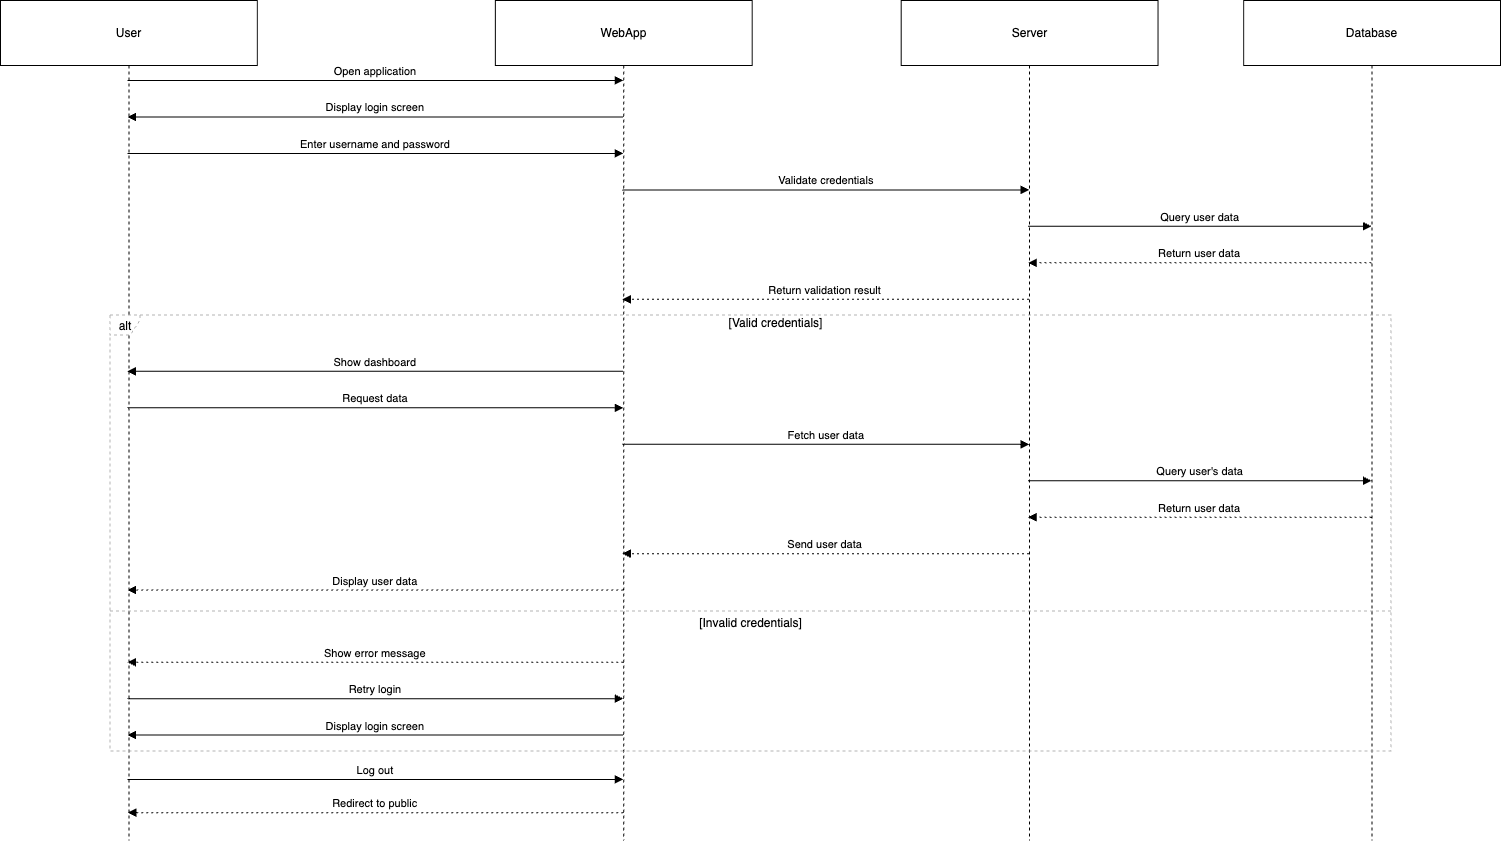

The diagram above was exported from draw.io. Its source (the exported page's mxGraphModel, read from the mxfile embedded in the PNG):
<mxGraphModel dx="2058" dy="1132" grid="1" gridSize="10" guides="1" tooltips="1" connect="1" arrows="1" fold="1" page="1" pageScale="1" pageWidth="827" pageHeight="1169" math="0" shadow="0">
  <root>
    <mxCell id="0" />
    <mxCell id="1" parent="0" />
    <mxCell id="TLbT8LoQJCOk5TIUGI6m-29" value="" style="group" vertex="1" connectable="0" parent="1">
      <mxGeometry width="1500" height="840" as="geometry" />
    </mxCell>
    <mxCell id="2" value="User" style="shape=umlLifeline;perimeter=lifelinePerimeter;whiteSpace=wrap;container=1;dropTarget=0;collapsible=0;recursiveResize=0;outlineConnect=0;portConstraint=eastwest;newEdgeStyle={&quot;edgeStyle&quot;:&quot;elbowEdgeStyle&quot;,&quot;elbow&quot;:&quot;vertical&quot;,&quot;curved&quot;:0,&quot;rounded&quot;:0};size=65;" parent="TLbT8LoQJCOk5TIUGI6m-29" vertex="1">
      <mxGeometry width="256.84999999999997" height="840" as="geometry" />
    </mxCell>
    <mxCell id="3" value="WebApp" style="shape=umlLifeline;perimeter=lifelinePerimeter;whiteSpace=wrap;container=1;dropTarget=0;collapsible=0;recursiveResize=0;outlineConnect=0;portConstraint=eastwest;newEdgeStyle={&quot;edgeStyle&quot;:&quot;elbowEdgeStyle&quot;,&quot;elbow&quot;:&quot;vertical&quot;,&quot;curved&quot;:0,&quot;rounded&quot;:0};size=65;" parent="TLbT8LoQJCOk5TIUGI6m-29" vertex="1">
      <mxGeometry x="494.86249999999995" width="256.84999999999997" height="840" as="geometry" />
    </mxCell>
    <mxCell id="4" value="Server" style="shape=umlLifeline;perimeter=lifelinePerimeter;whiteSpace=wrap;container=1;dropTarget=0;collapsible=0;recursiveResize=0;outlineConnect=0;portConstraint=eastwest;newEdgeStyle={&quot;edgeStyle&quot;:&quot;elbowEdgeStyle&quot;,&quot;elbow&quot;:&quot;vertical&quot;,&quot;curved&quot;:0,&quot;rounded&quot;:0};size=65;" parent="TLbT8LoQJCOk5TIUGI6m-29" vertex="1">
      <mxGeometry x="900.6874999999999" width="256.84999999999997" height="840" as="geometry" />
    </mxCell>
    <mxCell id="5" value="Database" style="shape=umlLifeline;perimeter=lifelinePerimeter;whiteSpace=wrap;container=1;dropTarget=0;collapsible=0;recursiveResize=0;outlineConnect=0;portConstraint=eastwest;newEdgeStyle={&quot;edgeStyle&quot;:&quot;elbowEdgeStyle&quot;,&quot;elbow&quot;:&quot;vertical&quot;,&quot;curved&quot;:0,&quot;rounded&quot;:0};size=65;" parent="TLbT8LoQJCOk5TIUGI6m-29" vertex="1">
      <mxGeometry x="1243.1499999999999" width="256.84999999999997" height="840" as="geometry" />
    </mxCell>
    <mxCell id="6" value="alt" style="shape=umlFrame;dashed=1;pointerEvents=0;dropTarget=0;strokeColor=#B3B3B3;height=20;width=30" parent="TLbT8LoQJCOk5TIUGI6m-29" vertex="1">
      <mxGeometry x="109.58904109589041" y="314.6037735849057" width="1280.8219178082193" height="435.8490566037736" as="geometry" />
    </mxCell>
    <mxCell id="7" value="[Valid credentials]" style="text;strokeColor=none;fillColor=none;align=center;verticalAlign=middle;whiteSpace=wrap;" parent="6" vertex="1">
      <mxGeometry x="51.369863013698634" width="1229.4520547945206" height="15.849056603773587" as="geometry" />
    </mxCell>
    <mxCell id="8" value="[Invalid credentials]" style="shape=line;dashed=1;whiteSpace=wrap;verticalAlign=top;labelPosition=center;verticalLabelPosition=middle;align=center;strokeColor=#B3B3B3;" parent="6" vertex="1">
      <mxGeometry y="294.7924528301887" width="1280.8219178082193" height="2.3773584905660377" as="geometry" />
    </mxCell>
    <mxCell id="9" value="Open application" style="verticalAlign=bottom;edgeStyle=elbowEdgeStyle;elbow=vertical;curved=0;rounded=0;endArrow=block;" parent="TLbT8LoQJCOk5TIUGI6m-29" source="2" target="3" edge="1">
      <mxGeometry relative="1" as="geometry">
        <Array as="points">
          <mxPoint x="390.4109589041096" y="80.0377358490566" />
        </Array>
      </mxGeometry>
    </mxCell>
    <mxCell id="10" value="Display login screen" style="verticalAlign=bottom;edgeStyle=elbowEdgeStyle;elbow=vertical;curved=0;rounded=0;endArrow=block;" parent="TLbT8LoQJCOk5TIUGI6m-29" source="3" target="2" edge="1">
      <mxGeometry relative="1" as="geometry">
        <Array as="points">
          <mxPoint x="395.54794520547944" y="116.49056603773586" />
        </Array>
      </mxGeometry>
    </mxCell>
    <mxCell id="11" value="Enter username and password" style="verticalAlign=bottom;edgeStyle=elbowEdgeStyle;elbow=vertical;curved=0;rounded=0;endArrow=block;" parent="TLbT8LoQJCOk5TIUGI6m-29" source="2" target="3" edge="1">
      <mxGeometry relative="1" as="geometry">
        <Array as="points">
          <mxPoint x="390.4109589041096" y="152.9433962264151" />
        </Array>
      </mxGeometry>
    </mxCell>
    <mxCell id="12" value="Validate credentials" style="verticalAlign=bottom;edgeStyle=elbowEdgeStyle;elbow=vertical;curved=0;rounded=0;endArrow=block;" parent="TLbT8LoQJCOk5TIUGI6m-29" source="3" target="4" edge="1">
      <mxGeometry relative="1" as="geometry">
        <Array as="points">
          <mxPoint x="840.7534246575342" y="189.39622641509436" />
        </Array>
      </mxGeometry>
    </mxCell>
    <mxCell id="13" value="Query user data" style="verticalAlign=bottom;edgeStyle=elbowEdgeStyle;elbow=vertical;curved=0;rounded=0;endArrow=block;" parent="TLbT8LoQJCOk5TIUGI6m-29" source="4" target="5" edge="1">
      <mxGeometry relative="1" as="geometry">
        <Array as="points">
          <mxPoint x="1215.7534246575342" y="225.8490566037736" />
        </Array>
      </mxGeometry>
    </mxCell>
    <mxCell id="14" value="Return user data" style="verticalAlign=bottom;edgeStyle=elbowEdgeStyle;elbow=vertical;curved=0;rounded=0;dashed=1;dashPattern=2 3;endArrow=block;" parent="TLbT8LoQJCOk5TIUGI6m-29" source="5" target="4" edge="1">
      <mxGeometry relative="1" as="geometry">
        <Array as="points">
          <mxPoint x="1220.890410958904" y="262.3018867924528" />
        </Array>
      </mxGeometry>
    </mxCell>
    <mxCell id="15" value="Return validation result" style="verticalAlign=bottom;edgeStyle=elbowEdgeStyle;elbow=vertical;curved=0;rounded=0;dashed=1;dashPattern=2 3;endArrow=block;" parent="TLbT8LoQJCOk5TIUGI6m-29" source="4" target="3" edge="1">
      <mxGeometry relative="1" as="geometry">
        <Array as="points">
          <mxPoint x="845.890410958904" y="298.7547169811321" />
        </Array>
      </mxGeometry>
    </mxCell>
    <mxCell id="16" value="Show dashboard" style="verticalAlign=bottom;edgeStyle=elbowEdgeStyle;elbow=vertical;curved=0;rounded=0;endArrow=block;" parent="TLbT8LoQJCOk5TIUGI6m-29" source="3" target="2" edge="1">
      <mxGeometry relative="1" as="geometry">
        <Array as="points">
          <mxPoint x="395.54794520547944" y="370.8679245283019" />
        </Array>
      </mxGeometry>
    </mxCell>
    <mxCell id="17" value="Request data" style="verticalAlign=bottom;edgeStyle=elbowEdgeStyle;elbow=vertical;curved=0;rounded=0;endArrow=block;" parent="TLbT8LoQJCOk5TIUGI6m-29" source="2" target="3" edge="1">
      <mxGeometry relative="1" as="geometry">
        <Array as="points">
          <mxPoint x="390.4109589041096" y="407.3207547169811" />
        </Array>
      </mxGeometry>
    </mxCell>
    <mxCell id="18" value="Fetch user data" style="verticalAlign=bottom;edgeStyle=elbowEdgeStyle;elbow=vertical;curved=0;rounded=0;endArrow=block;" parent="TLbT8LoQJCOk5TIUGI6m-29" source="3" target="4" edge="1">
      <mxGeometry relative="1" as="geometry">
        <Array as="points">
          <mxPoint x="840.7534246575342" y="443.7735849056604" />
        </Array>
      </mxGeometry>
    </mxCell>
    <mxCell id="19" value="Query user's data" style="verticalAlign=bottom;edgeStyle=elbowEdgeStyle;elbow=vertical;curved=0;rounded=0;endArrow=block;" parent="TLbT8LoQJCOk5TIUGI6m-29" source="4" target="5" edge="1">
      <mxGeometry relative="1" as="geometry">
        <Array as="points">
          <mxPoint x="1215.7534246575342" y="480.22641509433964" />
        </Array>
      </mxGeometry>
    </mxCell>
    <mxCell id="20" value="Return user data" style="verticalAlign=bottom;edgeStyle=elbowEdgeStyle;elbow=vertical;curved=0;rounded=0;dashed=1;dashPattern=2 3;endArrow=block;" parent="TLbT8LoQJCOk5TIUGI6m-29" source="5" target="4" edge="1">
      <mxGeometry relative="1" as="geometry">
        <Array as="points">
          <mxPoint x="1220.890410958904" y="516.6792452830189" />
        </Array>
      </mxGeometry>
    </mxCell>
    <mxCell id="21" value="Send user data" style="verticalAlign=bottom;edgeStyle=elbowEdgeStyle;elbow=vertical;curved=0;rounded=0;dashed=1;dashPattern=2 3;endArrow=block;" parent="TLbT8LoQJCOk5TIUGI6m-29" source="4" target="3" edge="1">
      <mxGeometry relative="1" as="geometry">
        <Array as="points">
          <mxPoint x="845.890410958904" y="553.1320754716982" />
        </Array>
      </mxGeometry>
    </mxCell>
    <mxCell id="22" value="Display user data" style="verticalAlign=bottom;edgeStyle=elbowEdgeStyle;elbow=vertical;curved=0;rounded=0;dashed=1;dashPattern=2 3;endArrow=block;" parent="TLbT8LoQJCOk5TIUGI6m-29" source="3" target="2" edge="1">
      <mxGeometry relative="1" as="geometry">
        <Array as="points">
          <mxPoint x="395.54794520547944" y="589.5849056603774" />
        </Array>
      </mxGeometry>
    </mxCell>
    <mxCell id="23" value="Show error message" style="verticalAlign=bottom;edgeStyle=elbowEdgeStyle;elbow=vertical;curved=0;rounded=0;dashed=1;dashPattern=2 3;endArrow=block;" parent="TLbT8LoQJCOk5TIUGI6m-29" source="3" target="2" edge="1">
      <mxGeometry relative="1" as="geometry">
        <Array as="points">
          <mxPoint x="395.54794520547944" y="661.6981132075472" />
        </Array>
      </mxGeometry>
    </mxCell>
    <mxCell id="24" value="Retry login" style="verticalAlign=bottom;edgeStyle=elbowEdgeStyle;elbow=vertical;curved=0;rounded=0;endArrow=block;" parent="TLbT8LoQJCOk5TIUGI6m-29" source="2" target="3" edge="1">
      <mxGeometry relative="1" as="geometry">
        <Array as="points">
          <mxPoint x="390.4109589041096" y="698.1509433962265" />
        </Array>
      </mxGeometry>
    </mxCell>
    <mxCell id="25" value="Display login screen" style="verticalAlign=bottom;edgeStyle=elbowEdgeStyle;elbow=vertical;curved=0;rounded=0;endArrow=block;" parent="TLbT8LoQJCOk5TIUGI6m-29" source="3" target="2" edge="1">
      <mxGeometry relative="1" as="geometry">
        <Array as="points">
          <mxPoint x="395.54794520547944" y="734.6037735849058" />
        </Array>
      </mxGeometry>
    </mxCell>
    <mxCell id="26" value="Log out" style="verticalAlign=bottom;edgeStyle=elbowEdgeStyle;elbow=vertical;curved=0;rounded=0;endArrow=block;" parent="TLbT8LoQJCOk5TIUGI6m-29" source="2" target="3" edge="1">
      <mxGeometry relative="1" as="geometry">
        <Array as="points">
          <mxPoint x="390.4109589041096" y="778.9811320754717" />
        </Array>
      </mxGeometry>
    </mxCell>
    <mxCell id="29" value="Redirect to public" style="verticalAlign=bottom;edgeStyle=elbowEdgeStyle;elbow=vertical;curved=0;rounded=0;dashed=1;dashPattern=2 3;endArrow=block;" parent="TLbT8LoQJCOk5TIUGI6m-29" edge="1">
      <mxGeometry relative="1" as="geometry">
        <Array as="points">
          <mxPoint x="395.54794520547944" y="812.2641509433963" />
        </Array>
        <mxPoint x="622.6626712328772" y="812.2641509433964" as="sourcePoint" />
        <mxPoint x="127.26394324853231" y="812.2641509433964" as="targetPoint" />
      </mxGeometry>
    </mxCell>
  </root>
</mxGraphModel>